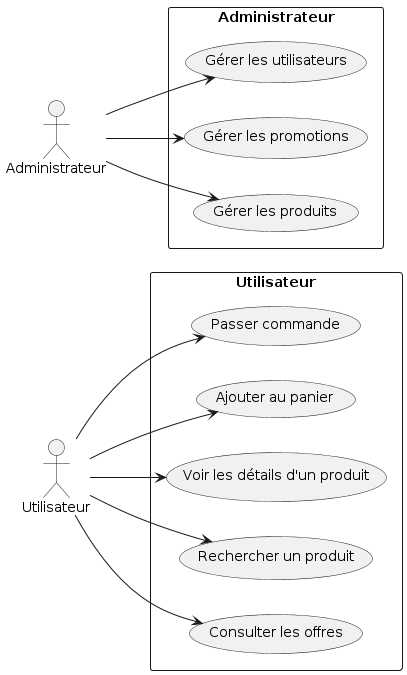

The diagram above was rendered by PlantUML. Its source (embedded in the PNG):
@startuml
left to right direction
skinparam packageStyle rectangle

actor Utilisateur as U
actor Administrateur as A

rectangle "Utilisateur" {
    usecase "Consulter les offres" as UC1
    usecase "Rechercher un produit" as UC2
    usecase "Voir les détails d'un produit" as UC3
    usecase "Ajouter au panier" as UC4
    usecase "Passer commande" as UC5
}

rectangle "Administrateur" {
    usecase "Gérer les produits" as UC6
    usecase "Gérer les promotions" as UC7
    usecase "Gérer les utilisateurs" as UC8
}

U --> UC1
U --> UC2
U --> UC3
U --> UC4
U --> UC5

A --> UC6
A --> UC7
A --> UC8
@enduml